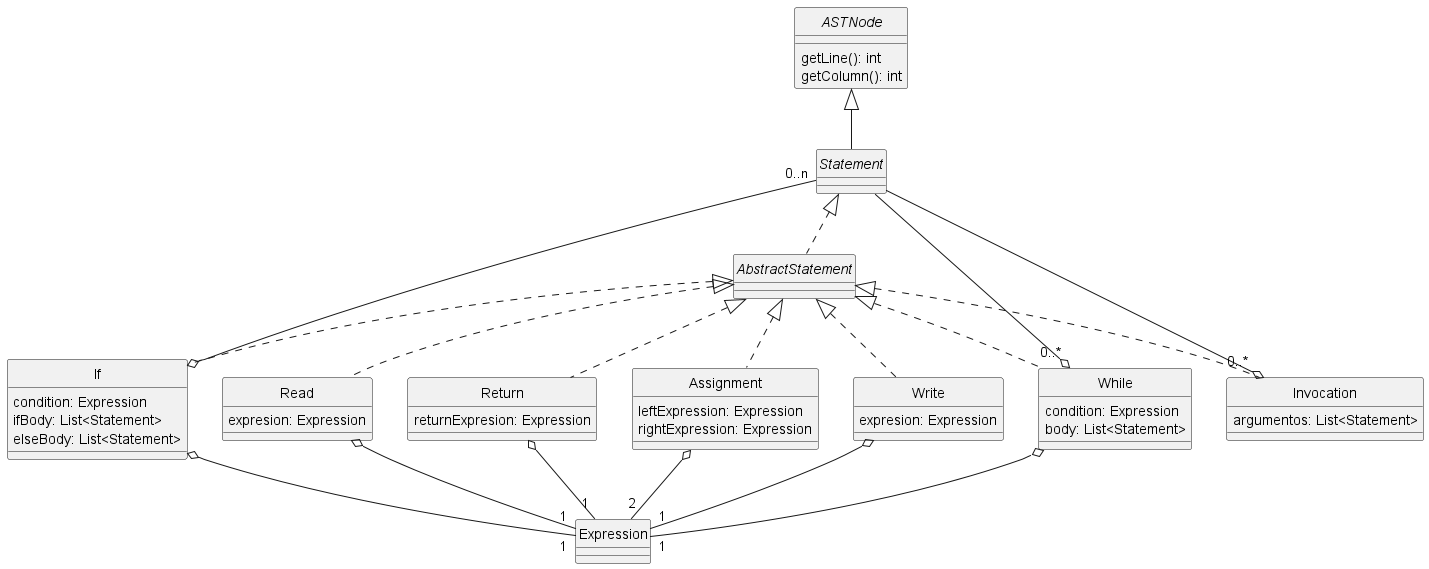

The diagram above was rendered by PlantUML. Its source (embedded in the PNG):
@startuml Statements
skinparam style strictuml
skinparam monochrome true


interface ASTNode {
    getLine(): int
    getColumn(): int
}

interface Statement

abstract AbstractStatement

class If {
    condition: Expression
    ifBody: List<Statement>
    elseBody: List<Statement>
}

class Assignment {
    leftExpression: Expression
    rightExpression: Expression
    ' Deben de poder ser evaluables
}

class Write {
    expresion: Expression
}

class Read {
    expresion: Expression
}

class While {
    condition: Expression
    body: List<Statement>
}

class Return {
    returnExpresion: Expression
}

class Invocation {
    argumentos: List<Statement>
}

ASTNode <|-- Statement
Statement <|.. AbstractStatement
AbstractStatement <|.. If
AbstractStatement <|.. Assignment
AbstractStatement <|.. Write
AbstractStatement <|.. Read
AbstractStatement <|.. While
AbstractStatement <|.. Return
AbstractStatement <|.. Invocation
If o-- "1" Expression
Write o-- "1" Expression
Read o-- "1" Expression
While o-- "1" Expression
While "0..*" o-- Statement
Return o-- "1" Expression
Assignment o-- "2" Expression
If o-- "0..n" Statement
Invocation "0..*" o-- Statement

@enduml